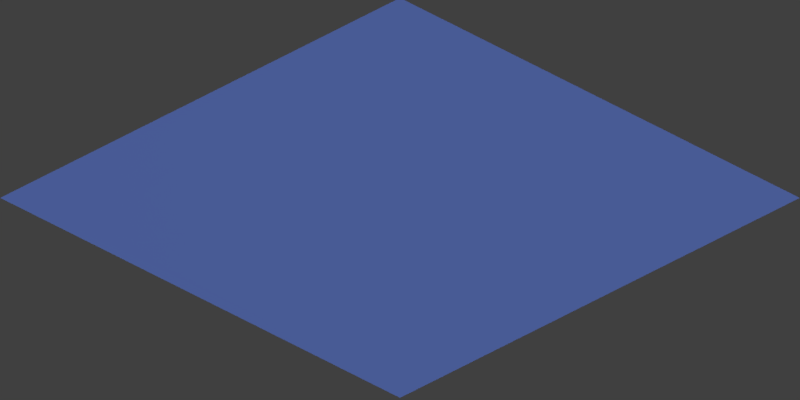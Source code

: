 # Source: Toon.blend  (saved by Blender 2.79.0; exported with 4.5.12 LTS)
import bpy
from mathutils import Matrix  # noqa: F401  (used for matrix-valued properties, if any)

bpy.ops.wm.read_factory_settings(use_empty=True)
scene = bpy.context.scene
scene.name = 'Scene'

# ---- collections
col_collection_1 = bpy.data.collections.new('Collection 1'); scene.collection.children.link(col_collection_1)

# ---- world
world_world = bpy.data.worlds.new('World'); scene.world = world_world
world_world.color = (0.05088, 0.05088, 0.05088)
world_world.use_sun_shadow = False
world_world.sun_shadow_jitter_overblur = 0.0
world_world.cycles.sampling_method = 'MANUAL'

# ---- cameras
cam_camera = bpy.data.cameras.new('Camera')
cam_camera.type = 'ORTHO'
cam_camera.clip_end = 100.0
cam_camera.lens = 35.0
cam_camera.sensor_width = 32.0
cam_camera.sensor_height = 18.0
cam_camera.ortho_scale = 2.83
cam_camera.dof.focus_distance = 0.0
cam_camera.dof.aperture_fstop = 128.0

# ---- lights
light_area = bpy.data.lights.new('Area', 'AREA')
light_area.transmission_factor = 0.0
light_area.energy = 38.48
light_area.shadow_buffer_clip_start = 0.5
light_area.shadow_soft_size = 0.1
light_area.shadow_maximum_resolution = 0.006
light_area.use_absolute_resolution = True
light_area.size = 0.1
light_area.size_y = 0.1
light_hemi = bpy.data.lights.new('Hemi', 'SUN')
light_hemi.color = (0.07389, 0.2253, 1.0)
light_hemi.transmission_factor = 0.0
light_hemi.angle = 0.1993
light_hemi.energy = 1.0
light_hemi.shadow_buffer_clip_start = 0.5
light_hemi.shadow_soft_size = 0.1
light_hemi.shadow_cascade_max_distance = 1000.0

# ---- meshes
me_cube = bpy.data.meshes.new('Cube')
me_cube.from_pydata([(-1.0, -1.0, -1.0), (-1.0, 1.0, -1.0), (1.0, -1.0, -1.0), (1.0, 1.0, -1.0)], [], [(1, 3, 2, 0)])
me_cube.use_remesh_preserve_volume = False
me_cube.use_remesh_preserve_attributes = False
me_cube.use_mirror_vertex_groups = False
me_cube.update()

# ---- objects
ob_cube = bpy.data.objects.new('Cube', me_cube)
ob_area = bpy.data.objects.new('Area', light_area)
ob_hemi = bpy.data.objects.new('Hemi', light_hemi)
ob_camera = bpy.data.objects.new('Camera', cam_camera)

# ---- transforms, parenting, visibility, modifiers, constraints
ob_cube.location = (0.0, 0.0, 0.0)
ob_cube.lineart.crease_threshold = 0.0
ob_area.location = (7.272, 9.448, 16.6)
ob_area.rotation_euler = (-0.3755, 0.549, 0.4895)
ob_area.lineart.crease_threshold = 0.0
ob_hemi.location = (0.0, 0.0, 9.875)
ob_hemi.lineart.crease_threshold = 0.0
ob_camera.location = (10.0, -10.0, 7.16)
ob_camera.rotation_euler = (1.047, 0.0, 0.7854)
ob_camera.lock_rotations_4d = False
ob_camera.empty_display_type = 'ARROWS'
ob_camera.color = (0.0, 0.0, 0.0, 0.0)
ob_camera.display_type = 'WIRE'
ob_camera.lineart.crease_threshold = 0.0

# ---- collection membership
col_collection_1.objects.link(ob_cube)
col_collection_1.objects.link(ob_area)
col_collection_1.objects.link(ob_hemi)
col_collection_1.objects.link(ob_camera)

# ---- scene / render settings (as saved in the file)
scene.camera = ob_camera
scene.frame_start = 1; scene.frame_end = 50; scene.frame_set(1)
scene.render.engine = 'BLENDER_EEVEE_NEXT'
scene.render.resolution_x = 128
scene.render.resolution_y = 64
scene.render.fps = 10
scene.render.dither_intensity = 0.0
scene.render.film_transparent = True
scene.render.line_thickness = 0.3
scene.cycles.use_denoising = False
scene.cycles.samples = 128
scene.cycles.sampling_pattern = 'TABULATED_SOBOL'
scene.cycles.use_adaptive_sampling = False
scene.cycles.use_light_tree = False
scene.cycles.blur_glossy = 0.0
scene.cycles.sample_clamp_indirect = 0.0
scene.view_settings.view_transform = 'Standard'
bpy.context.view_layer.update()
